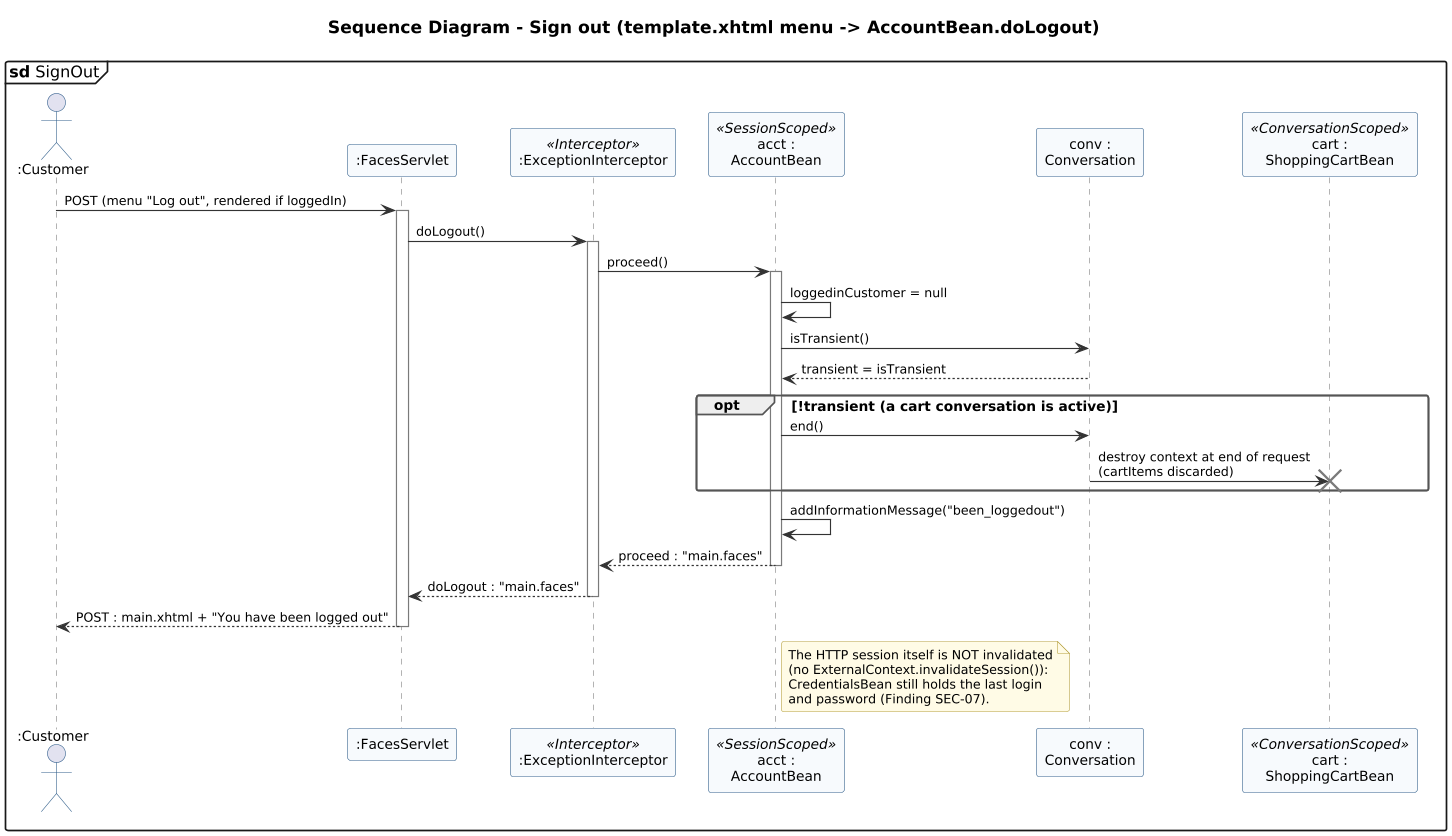

The diagram above was rendered by PlantUML. Its source (embedded in the PNG):
@startuml 13g-sequence-sign-out
' @kind: Sequence
' @summary: Sign out: clears the logged-in customer, ends the long-running conversation that holds the cart, and shows a confirmation message.
!include ../_style.iuml
mainframe **sd** SignOut
title Sequence Diagram - Sign out (template.xhtml menu -> AccountBean.doLogout)

actor ":Customer" as user
participant ":FacesServlet" as fs
participant ":ExceptionInterceptor" as exi <<Interceptor>>
participant "acct :\nAccountBean" as acct <<SessionScoped>>
participant "conv :\nConversation" as conv
participant "cart :\nShoppingCartBean" as cart <<ConversationScoped>>

user -> fs : POST (menu "Log out", rendered if loggedIn)
activate fs
fs -> exi : doLogout()
activate exi
exi -> acct : proceed()
activate acct
acct -> acct : loggedinCustomer = null
acct -> conv : isTransient()
conv --> acct : transient = isTransient
opt !transient (a cart conversation is active)
  acct -> conv : end()
  conv -> cart : destroy context at end of request\n(cartItems discarded)
  destroy cart
end
acct -> acct : addInformationMessage("been_loggedout")
acct --> exi : proceed : "main.faces"
deactivate acct
exi --> fs : doLogout : "main.faces"
deactivate exi
fs --> user : POST : main.xhtml + "You have been logged out"
deactivate fs

note right of acct
  The HTTP session itself is NOT invalidated
  (no ExternalContext.invalidateSession()):
  CredentialsBean still holds the last login
  and password (Finding SEC-07).
end note
@enduml